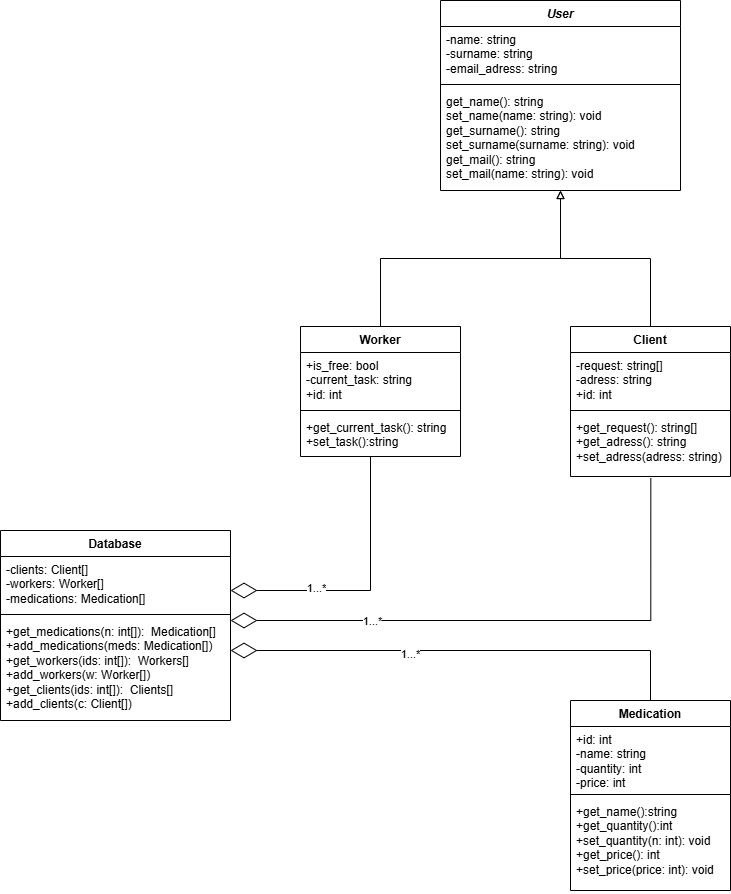

The diagram above was exported from draw.io. Its source (the exported page's mxGraphModel, read from the mxfile embedded in the PNG):
<mxGraphModel dx="1149" dy="662" grid="1" gridSize="10" guides="1" tooltips="1" connect="1" arrows="1" fold="1" page="1" pageScale="1" pageWidth="827" pageHeight="1169" math="0" shadow="0">
  <root>
    <mxCell id="WIyWlLk6GJQsqaUBKTNV-0" />
    <mxCell id="WIyWlLk6GJQsqaUBKTNV-1" parent="WIyWlLk6GJQsqaUBKTNV-0" />
    <mxCell id="IxSXKOBwQXMGK9RXXxhk-0" value="Database" style="swimlane;fontStyle=1;align=center;verticalAlign=top;childLayout=stackLayout;horizontal=1;startSize=26;horizontalStack=0;resizeParent=1;resizeParentMax=0;resizeLast=0;collapsible=1;marginBottom=0;whiteSpace=wrap;html=1;" parent="WIyWlLk6GJQsqaUBKTNV-1" vertex="1">
      <mxGeometry x="50" y="1010" width="230" height="190" as="geometry" />
    </mxCell>
    <mxCell id="IxSXKOBwQXMGK9RXXxhk-1" value="-clients: Client[]&lt;div&gt;-workers: Worker[]&lt;/div&gt;&lt;div&gt;-medications: Medication[]&lt;/div&gt;" style="text;strokeColor=none;fillColor=none;align=left;verticalAlign=top;spacingLeft=4;spacingRight=4;overflow=hidden;rotatable=0;points=[[0,0.5],[1,0.5]];portConstraint=eastwest;whiteSpace=wrap;html=1;" parent="IxSXKOBwQXMGK9RXXxhk-0" vertex="1">
      <mxGeometry y="26" width="230" height="54" as="geometry" />
    </mxCell>
    <mxCell id="IxSXKOBwQXMGK9RXXxhk-2" value="" style="line;strokeWidth=1;fillColor=none;align=left;verticalAlign=middle;spacingTop=-1;spacingLeft=3;spacingRight=3;rotatable=0;labelPosition=right;points=[];portConstraint=eastwest;strokeColor=inherit;" parent="IxSXKOBwQXMGK9RXXxhk-0" vertex="1">
      <mxGeometry y="80" width="230" height="8" as="geometry" />
    </mxCell>
    <mxCell id="IxSXKOBwQXMGK9RXXxhk-3" value="+get_medications(n: int[]):&amp;nbsp; Medication[]&lt;div&gt;+add_medications(meds: Medication[])&lt;/div&gt;&lt;div&gt;+get_workers(ids: int[]):&amp;nbsp; Workers[]&lt;div&gt;+add_workers(w: Worker[])&lt;/div&gt;&lt;div&gt;+get_clients(ids: int[]):&amp;nbsp; Clients[]&lt;div&gt;+add_clients(c: Client[])&lt;/div&gt;&lt;/div&gt;&lt;/div&gt;" style="text;strokeColor=none;fillColor=none;align=left;verticalAlign=top;spacingLeft=4;spacingRight=4;overflow=hidden;rotatable=0;points=[[0,0.5],[1,0.5]];portConstraint=eastwest;whiteSpace=wrap;html=1;" parent="IxSXKOBwQXMGK9RXXxhk-0" vertex="1">
      <mxGeometry y="88" width="230" height="102" as="geometry" />
    </mxCell>
    <mxCell id="hbWUzLnRZI8flPJsr2iu-15" style="edgeStyle=orthogonalEdgeStyle;rounded=0;orthogonalLoop=1;jettySize=auto;html=1;endArrow=block;endFill=0;" parent="WIyWlLk6GJQsqaUBKTNV-1" source="IxSXKOBwQXMGK9RXXxhk-4" target="IxSXKOBwQXMGK9RXXxhk-8" edge="1">
      <mxGeometry relative="1" as="geometry" />
    </mxCell>
    <mxCell id="IxSXKOBwQXMGK9RXXxhk-4" value="Client" style="swimlane;fontStyle=1;align=center;verticalAlign=top;childLayout=stackLayout;horizontal=1;startSize=26;horizontalStack=0;resizeParent=1;resizeParentMax=0;resizeLast=0;collapsible=1;marginBottom=0;whiteSpace=wrap;html=1;" parent="WIyWlLk6GJQsqaUBKTNV-1" vertex="1">
      <mxGeometry x="620" y="806" width="160" height="150" as="geometry" />
    </mxCell>
    <mxCell id="IxSXKOBwQXMGK9RXXxhk-5" value="&lt;div&gt;-request: string[]&lt;/div&gt;&lt;div&gt;-adress: string&lt;/div&gt;&lt;div&gt;+id: int&lt;/div&gt;" style="text;strokeColor=none;fillColor=none;align=left;verticalAlign=top;spacingLeft=4;spacingRight=4;overflow=hidden;rotatable=0;points=[[0,0.5],[1,0.5]];portConstraint=eastwest;whiteSpace=wrap;html=1;" parent="IxSXKOBwQXMGK9RXXxhk-4" vertex="1">
      <mxGeometry y="26" width="160" height="54" as="geometry" />
    </mxCell>
    <mxCell id="IxSXKOBwQXMGK9RXXxhk-6" value="" style="line;strokeWidth=1;fillColor=none;align=left;verticalAlign=middle;spacingTop=-1;spacingLeft=3;spacingRight=3;rotatable=0;labelPosition=right;points=[];portConstraint=eastwest;strokeColor=inherit;" parent="IxSXKOBwQXMGK9RXXxhk-4" vertex="1">
      <mxGeometry y="80" width="160" height="8" as="geometry" />
    </mxCell>
    <mxCell id="IxSXKOBwQXMGK9RXXxhk-7" value="+get_request(): string[]&lt;div&gt;+get_adress(): string&lt;/div&gt;&lt;div&gt;+set_adress(adress: string)&lt;/div&gt;" style="text;strokeColor=none;fillColor=none;align=left;verticalAlign=top;spacingLeft=4;spacingRight=4;overflow=hidden;rotatable=0;points=[[0,0.5],[1,0.5]];portConstraint=eastwest;whiteSpace=wrap;html=1;" parent="IxSXKOBwQXMGK9RXXxhk-4" vertex="1">
      <mxGeometry y="88" width="160" height="62" as="geometry" />
    </mxCell>
    <mxCell id="IxSXKOBwQXMGK9RXXxhk-8" value="&lt;i&gt;User&lt;/i&gt;" style="swimlane;fontStyle=1;align=center;verticalAlign=top;childLayout=stackLayout;horizontal=1;startSize=26;horizontalStack=0;resizeParent=1;resizeParentMax=0;resizeLast=0;collapsible=1;marginBottom=0;whiteSpace=wrap;html=1;" parent="WIyWlLk6GJQsqaUBKTNV-1" vertex="1">
      <mxGeometry x="490" y="480" width="240" height="190" as="geometry" />
    </mxCell>
    <mxCell id="IxSXKOBwQXMGK9RXXxhk-9" value="-name: string&lt;div&gt;-surname: string&lt;/div&gt;&lt;div&gt;-email_adress: string&lt;/div&gt;" style="text;strokeColor=none;fillColor=none;align=left;verticalAlign=top;spacingLeft=4;spacingRight=4;overflow=hidden;rotatable=0;points=[[0,0.5],[1,0.5]];portConstraint=eastwest;whiteSpace=wrap;html=1;" parent="IxSXKOBwQXMGK9RXXxhk-8" vertex="1">
      <mxGeometry y="26" width="240" height="54" as="geometry" />
    </mxCell>
    <mxCell id="IxSXKOBwQXMGK9RXXxhk-10" value="" style="line;strokeWidth=1;fillColor=none;align=left;verticalAlign=middle;spacingTop=-1;spacingLeft=3;spacingRight=3;rotatable=0;labelPosition=right;points=[];portConstraint=eastwest;strokeColor=inherit;" parent="IxSXKOBwQXMGK9RXXxhk-8" vertex="1">
      <mxGeometry y="80" width="240" height="8" as="geometry" />
    </mxCell>
    <mxCell id="IxSXKOBwQXMGK9RXXxhk-11" value="get_name(): string&lt;div&gt;set_name(name: string): void&lt;/div&gt;&lt;div&gt;get_surname(): string&lt;div&gt;set_surname(surname: string): void&lt;/div&gt;&lt;div&gt;get_mail(): string&lt;div&gt;set_mail(name: string): void&lt;/div&gt;&lt;/div&gt;&lt;/div&gt;" style="text;strokeColor=none;fillColor=none;align=left;verticalAlign=top;spacingLeft=4;spacingRight=4;overflow=hidden;rotatable=0;points=[[0,0.5],[1,0.5]];portConstraint=eastwest;whiteSpace=wrap;html=1;" parent="IxSXKOBwQXMGK9RXXxhk-8" vertex="1">
      <mxGeometry y="88" width="240" height="102" as="geometry" />
    </mxCell>
    <mxCell id="hbWUzLnRZI8flPJsr2iu-14" style="edgeStyle=orthogonalEdgeStyle;rounded=0;orthogonalLoop=1;jettySize=auto;html=1;endArrow=block;endFill=0;" parent="WIyWlLk6GJQsqaUBKTNV-1" source="hbWUzLnRZI8flPJsr2iu-0" target="IxSXKOBwQXMGK9RXXxhk-8" edge="1">
      <mxGeometry relative="1" as="geometry" />
    </mxCell>
    <mxCell id="hbWUzLnRZI8flPJsr2iu-0" value="Worker" style="swimlane;fontStyle=1;align=center;verticalAlign=top;childLayout=stackLayout;horizontal=1;startSize=26;horizontalStack=0;resizeParent=1;resizeParentMax=0;resizeLast=0;collapsible=1;marginBottom=0;whiteSpace=wrap;html=1;" parent="WIyWlLk6GJQsqaUBKTNV-1" vertex="1">
      <mxGeometry x="350" y="806" width="160" height="130" as="geometry" />
    </mxCell>
    <mxCell id="hbWUzLnRZI8flPJsr2iu-1" value="&lt;div&gt;+is_free: bool&lt;/div&gt;&lt;div&gt;-current_task: string&lt;/div&gt;&lt;div&gt;+id: int&lt;/div&gt;" style="text;strokeColor=none;fillColor=none;align=left;verticalAlign=top;spacingLeft=4;spacingRight=4;overflow=hidden;rotatable=0;points=[[0,0.5],[1,0.5]];portConstraint=eastwest;whiteSpace=wrap;html=1;" parent="hbWUzLnRZI8flPJsr2iu-0" vertex="1">
      <mxGeometry y="26" width="160" height="54" as="geometry" />
    </mxCell>
    <mxCell id="hbWUzLnRZI8flPJsr2iu-2" value="" style="line;strokeWidth=1;fillColor=none;align=left;verticalAlign=middle;spacingTop=-1;spacingLeft=3;spacingRight=3;rotatable=0;labelPosition=right;points=[];portConstraint=eastwest;strokeColor=inherit;" parent="hbWUzLnRZI8flPJsr2iu-0" vertex="1">
      <mxGeometry y="80" width="160" height="8" as="geometry" />
    </mxCell>
    <mxCell id="hbWUzLnRZI8flPJsr2iu-3" value="+get_current_task(): string&lt;div&gt;+set_task():string&lt;/div&gt;" style="text;strokeColor=none;fillColor=none;align=left;verticalAlign=top;spacingLeft=4;spacingRight=4;overflow=hidden;rotatable=0;points=[[0,0.5],[1,0.5]];portConstraint=eastwest;whiteSpace=wrap;html=1;" parent="hbWUzLnRZI8flPJsr2iu-0" vertex="1">
      <mxGeometry y="88" width="160" height="42" as="geometry" />
    </mxCell>
    <mxCell id="hbWUzLnRZI8flPJsr2iu-4" value="Medication" style="swimlane;fontStyle=1;align=center;verticalAlign=top;childLayout=stackLayout;horizontal=1;startSize=26;horizontalStack=0;resizeParent=1;resizeParentMax=0;resizeLast=0;collapsible=1;marginBottom=0;whiteSpace=wrap;html=1;" parent="WIyWlLk6GJQsqaUBKTNV-1" vertex="1">
      <mxGeometry x="620" y="1180" width="160" height="190" as="geometry" />
    </mxCell>
    <mxCell id="hbWUzLnRZI8flPJsr2iu-5" value="&lt;div&gt;+id: int&lt;/div&gt;&lt;div&gt;-name: string&lt;/div&gt;&lt;div&gt;-quantity: int&lt;/div&gt;&lt;div&gt;-price: int&lt;/div&gt;" style="text;strokeColor=none;fillColor=none;align=left;verticalAlign=top;spacingLeft=4;spacingRight=4;overflow=hidden;rotatable=0;points=[[0,0.5],[1,0.5]];portConstraint=eastwest;whiteSpace=wrap;html=1;" parent="hbWUzLnRZI8flPJsr2iu-4" vertex="1">
      <mxGeometry y="26" width="160" height="64" as="geometry" />
    </mxCell>
    <mxCell id="hbWUzLnRZI8flPJsr2iu-6" value="" style="line;strokeWidth=1;fillColor=none;align=left;verticalAlign=middle;spacingTop=-1;spacingLeft=3;spacingRight=3;rotatable=0;labelPosition=right;points=[];portConstraint=eastwest;strokeColor=inherit;" parent="hbWUzLnRZI8flPJsr2iu-4" vertex="1">
      <mxGeometry y="90" width="160" height="8" as="geometry" />
    </mxCell>
    <mxCell id="hbWUzLnRZI8flPJsr2iu-7" value="+get_name():string&lt;div&gt;+get_quantity():int&lt;/div&gt;&lt;div&gt;+set_quantity(n: int): void&lt;/div&gt;&lt;div&gt;+get_price(): int&lt;/div&gt;&lt;div&gt;+set_price(price: int): void&lt;/div&gt;" style="text;strokeColor=none;fillColor=none;align=left;verticalAlign=top;spacingLeft=4;spacingRight=4;overflow=hidden;rotatable=0;points=[[0,0.5],[1,0.5]];portConstraint=eastwest;whiteSpace=wrap;html=1;" parent="hbWUzLnRZI8flPJsr2iu-4" vertex="1">
      <mxGeometry y="98" width="160" height="92" as="geometry" />
    </mxCell>
    <mxCell id="hbWUzLnRZI8flPJsr2iu-19" value="" style="endArrow=diamondThin;endFill=0;endSize=24;html=1;rounded=0;edgeStyle=orthogonalEdgeStyle;exitX=0.5;exitY=0;exitDx=0;exitDy=0;" parent="WIyWlLk6GJQsqaUBKTNV-1" source="hbWUzLnRZI8flPJsr2iu-4" edge="1">
      <mxGeometry width="160" relative="1" as="geometry">
        <mxPoint x="700" y="1130" as="sourcePoint" />
        <mxPoint x="280" y="1130" as="targetPoint" />
        <Array as="points">
          <mxPoint x="700" y="1130" />
        </Array>
      </mxGeometry>
    </mxCell>
    <mxCell id="hbWUzLnRZI8flPJsr2iu-24" value="1...*" style="edgeLabel;html=1;align=center;verticalAlign=middle;resizable=0;points=[];" parent="hbWUzLnRZI8flPJsr2iu-19" vertex="1" connectable="0">
      <mxGeometry x="0.2362" y="3" relative="1" as="geometry">
        <mxPoint as="offset" />
      </mxGeometry>
    </mxCell>
    <mxCell id="hbWUzLnRZI8flPJsr2iu-20" value="" style="endArrow=diamondThin;endFill=0;endSize=24;html=1;rounded=0;edgeStyle=orthogonalEdgeStyle;exitX=0.502;exitY=1.024;exitDx=0;exitDy=0;exitPerimeter=0;" parent="WIyWlLk6GJQsqaUBKTNV-1" source="IxSXKOBwQXMGK9RXXxhk-7" edge="1">
      <mxGeometry width="160" relative="1" as="geometry">
        <mxPoint x="700" y="1150" as="sourcePoint" />
        <mxPoint x="280" y="1100" as="targetPoint" />
        <Array as="points">
          <mxPoint x="700" y="1100" />
        </Array>
      </mxGeometry>
    </mxCell>
    <mxCell id="hbWUzLnRZI8flPJsr2iu-23" value="1...*" style="edgeLabel;html=1;align=center;verticalAlign=middle;resizable=0;points=[];" parent="hbWUzLnRZI8flPJsr2iu-20" vertex="1" connectable="0">
      <mxGeometry x="0.4954" relative="1" as="geometry">
        <mxPoint as="offset" />
      </mxGeometry>
    </mxCell>
    <mxCell id="hbWUzLnRZI8flPJsr2iu-21" value="" style="endArrow=diamondThin;endFill=0;endSize=24;html=1;rounded=0;edgeStyle=orthogonalEdgeStyle;" parent="WIyWlLk6GJQsqaUBKTNV-1" source="hbWUzLnRZI8flPJsr2iu-0" edge="1">
      <mxGeometry width="160" relative="1" as="geometry">
        <mxPoint x="470" y="1070" as="sourcePoint" />
        <mxPoint x="280" y="1070" as="targetPoint" />
        <Array as="points">
          <mxPoint x="420" y="1070" />
        </Array>
      </mxGeometry>
    </mxCell>
    <mxCell id="hbWUzLnRZI8flPJsr2iu-22" value="1...*" style="edgeLabel;html=1;align=center;verticalAlign=middle;resizable=0;points=[];" parent="hbWUzLnRZI8flPJsr2iu-21" vertex="1" connectable="0">
      <mxGeometry x="0.3832" y="-3" relative="1" as="geometry">
        <mxPoint as="offset" />
      </mxGeometry>
    </mxCell>
  </root>
</mxGraphModel>